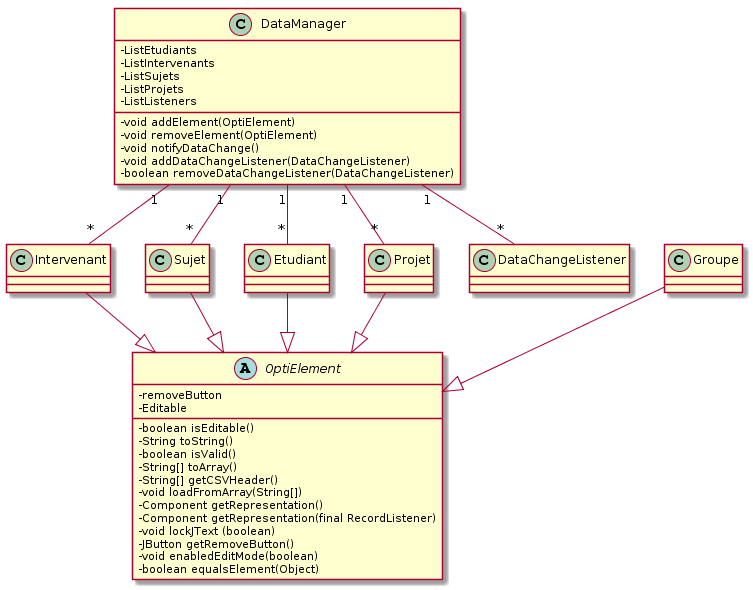

The diagram above was rendered by PlantUML. Its source (embedded in the PNG):
@startuml
'-----------------------------------

skinparam classAttributeIconSize 0

abstract class OptiElement {
 - removeButton
 - Editable
 - boolean isEditable()
 - String toString() 
 - boolean isValid()
 - String[] toArray()
 - String[] getCSVHeader()
 - void loadFromArray(String[])
 - Component getRepresentation()
 - Component getRepresentation(final RecordListener)
 - void lockJText (boolean)
 - JButton getRemoveButton()
 - void enabledEditMode(boolean)
 - boolean equalsElement(Object)

}

class Projet{
	
}

class Etudiant {
	
}

class Sujet {
	
}

class Intervenant{
	
}

class DataManager {
  - ListEtudiants
  - ListIntervenants
  - ListSujets
  - ListProjets	
  - ListListeners
  - void addElement(OptiElement)
  - void removeElement(OptiElement)
  - void notifyDataChange()
  - void addDataChangeListener(DataChangeListener)
  - boolean removeDataChangeListener(DataChangeListener)
}

Intervenant --|> OptiElement
Sujet --|> OptiElement
Etudiant --|> OptiElement
Projet --|> OptiElement
Groupe --|> OptiElement

DataManager "1" -- "*" Intervenant 
DataManager "1" -- "*" Sujet 
DataManager "1" -- "*" Etudiant 
DataManager "1" -- "*" Projet 
DataManager "1" -- "*" DataChangeListener
'-----------------------------------
@enduml